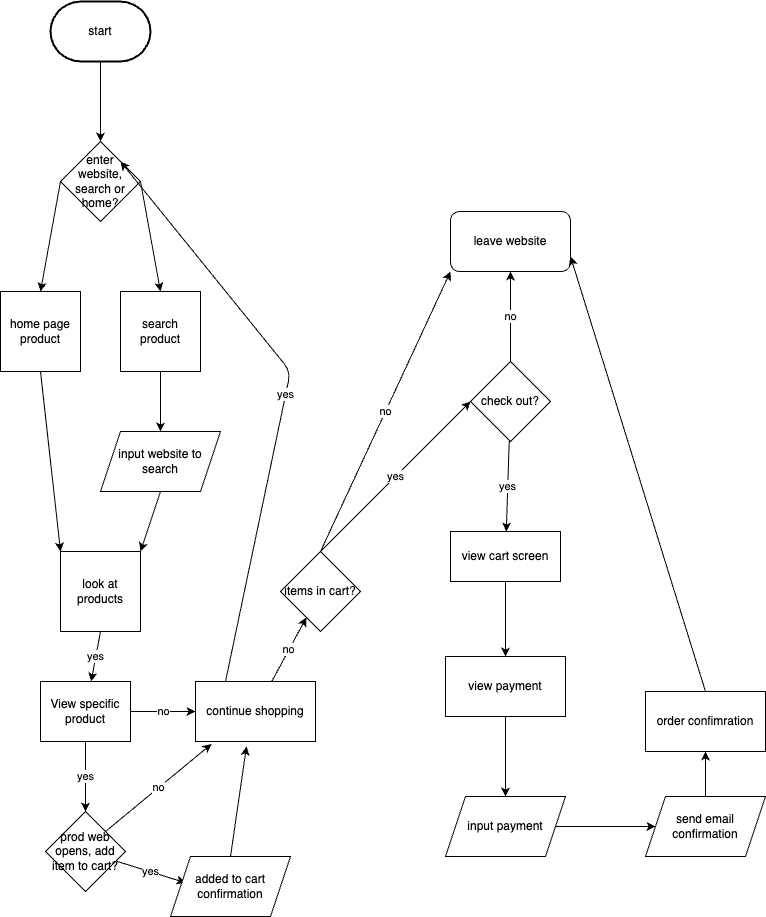

The diagram above was exported from draw.io. Its source (the exported page's mxGraphModel, read from the mxfile embedded in the PNG):
<mxGraphModel dx="766" dy="605" grid="1" gridSize="10" guides="1" tooltips="1" connect="1" arrows="1" fold="1" page="1" pageScale="1" pageWidth="850" pageHeight="1100" math="0" shadow="0">
  <root>
    <mxCell id="0" />
    <mxCell id="1" parent="0" />
    <mxCell id="3" style="edgeStyle=none;html=1;exitX=0.5;exitY=1;exitDx=0;exitDy=0;exitPerimeter=0;entryX=0.5;entryY=0;entryDx=0;entryDy=0;" edge="1" parent="1" source="2">
      <mxGeometry relative="1" as="geometry">
        <mxPoint x="110" y="170" as="targetPoint" />
      </mxGeometry>
    </mxCell>
    <mxCell id="2" value="start&lt;br&gt;" style="strokeWidth=2;html=1;shape=mxgraph.flowchart.terminator;whiteSpace=wrap;" vertex="1" parent="1">
      <mxGeometry x="60" y="30" width="100" height="60" as="geometry" />
    </mxCell>
    <mxCell id="11" style="edgeStyle=none;html=1;exitX=1;exitY=0.5;exitDx=0;exitDy=0;" edge="1" parent="1" source="16">
      <mxGeometry relative="1" as="geometry">
        <mxPoint x="170" y="320" as="targetPoint" />
        <mxPoint x="170" y="230" as="sourcePoint" />
      </mxGeometry>
    </mxCell>
    <mxCell id="12" style="edgeStyle=none;html=1;exitX=0;exitY=0.5;exitDx=0;exitDy=0;" edge="1" parent="1" source="16">
      <mxGeometry relative="1" as="geometry">
        <mxPoint x="50" y="320" as="targetPoint" />
        <mxPoint x="50" y="230" as="sourcePoint" />
      </mxGeometry>
    </mxCell>
    <mxCell id="15" style="edgeStyle=none;html=1;exitX=0.5;exitY=1;exitDx=0;exitDy=0;" edge="1" parent="1" source="13">
      <mxGeometry relative="1" as="geometry">
        <mxPoint x="170" y="460" as="targetPoint" />
      </mxGeometry>
    </mxCell>
    <mxCell id="13" value="search product" style="rounded=0;whiteSpace=wrap;html=1;" vertex="1" parent="1">
      <mxGeometry x="130" y="320" width="80" height="80" as="geometry" />
    </mxCell>
    <mxCell id="20" style="edgeStyle=none;html=1;exitX=0.5;exitY=1;exitDx=0;exitDy=0;entryX=0;entryY=0;entryDx=0;entryDy=0;" edge="1" parent="1" source="14" target="19">
      <mxGeometry relative="1" as="geometry" />
    </mxCell>
    <mxCell id="14" value="home page product" style="whiteSpace=wrap;html=1;aspect=fixed;" vertex="1" parent="1">
      <mxGeometry x="10" y="320" width="80" height="80" as="geometry" />
    </mxCell>
    <mxCell id="16" value="enter &lt;br&gt;website, search or home?" style="rhombus;whiteSpace=wrap;html=1;" vertex="1" parent="1">
      <mxGeometry x="70" y="170" width="80" height="80" as="geometry" />
    </mxCell>
    <mxCell id="21" style="edgeStyle=none;html=1;exitX=0.5;exitY=1;exitDx=0;exitDy=0;entryX=1;entryY=0;entryDx=0;entryDy=0;" edge="1" parent="1" source="18" target="19">
      <mxGeometry relative="1" as="geometry" />
    </mxCell>
    <mxCell id="18" value="input website to search" style="shape=parallelogram;perimeter=parallelogramPerimeter;whiteSpace=wrap;html=1;fixedSize=1;" vertex="1" parent="1">
      <mxGeometry x="110" y="460" width="120" height="60" as="geometry" />
    </mxCell>
    <mxCell id="22" value="yes&lt;br&gt;" style="edgeStyle=none;html=1;exitX=0.5;exitY=1;exitDx=0;exitDy=0;" edge="1" parent="1" source="19" target="23">
      <mxGeometry relative="1" as="geometry">
        <mxPoint x="110" y="740" as="targetPoint" />
      </mxGeometry>
    </mxCell>
    <mxCell id="19" value="look at products" style="whiteSpace=wrap;html=1;aspect=fixed;" vertex="1" parent="1">
      <mxGeometry x="70" y="580" width="80" height="80" as="geometry" />
    </mxCell>
    <mxCell id="47" value="no" style="edgeStyle=none;html=1;" edge="1" parent="1" source="23" target="46">
      <mxGeometry relative="1" as="geometry" />
    </mxCell>
    <mxCell id="54" value="yes" style="edgeStyle=none;html=1;" edge="1" parent="1" source="23" target="53">
      <mxGeometry relative="1" as="geometry" />
    </mxCell>
    <mxCell id="23" value="View specific product" style="rounded=0;whiteSpace=wrap;html=1;" vertex="1" parent="1">
      <mxGeometry x="50" y="710" width="90" height="60" as="geometry" />
    </mxCell>
    <mxCell id="29" value="yes" style="edgeStyle=none;html=1;" edge="1" parent="1" source="27" target="28">
      <mxGeometry relative="1" as="geometry" />
    </mxCell>
    <mxCell id="33" value="no&lt;br&gt;" style="edgeStyle=none;html=1;" edge="1" parent="1" source="27" target="32">
      <mxGeometry relative="1" as="geometry" />
    </mxCell>
    <mxCell id="27" value="check out?" style="rhombus;whiteSpace=wrap;html=1;" vertex="1" parent="1">
      <mxGeometry x="480" y="390" width="80" height="80" as="geometry" />
    </mxCell>
    <mxCell id="35" value="" style="edgeStyle=none;html=1;" edge="1" parent="1" source="28" target="34">
      <mxGeometry relative="1" as="geometry" />
    </mxCell>
    <mxCell id="28" value="view cart screen&lt;br&gt;" style="whiteSpace=wrap;html=1;" vertex="1" parent="1">
      <mxGeometry x="460" y="560" width="110" height="50" as="geometry" />
    </mxCell>
    <mxCell id="32" value="leave website" style="rounded=1;whiteSpace=wrap;html=1;" vertex="1" parent="1">
      <mxGeometry x="460" y="240" width="120" height="60" as="geometry" />
    </mxCell>
    <mxCell id="37" value="" style="edgeStyle=none;html=1;" edge="1" parent="1" source="34" target="36">
      <mxGeometry relative="1" as="geometry" />
    </mxCell>
    <mxCell id="34" value="view payment" style="whiteSpace=wrap;html=1;" vertex="1" parent="1">
      <mxGeometry x="455" y="685" width="120" height="60" as="geometry" />
    </mxCell>
    <mxCell id="43" value="" style="edgeStyle=none;html=1;" edge="1" parent="1" source="36" target="42">
      <mxGeometry relative="1" as="geometry" />
    </mxCell>
    <mxCell id="36" value="input payment" style="shape=parallelogram;perimeter=parallelogramPerimeter;whiteSpace=wrap;html=1;fixedSize=1;" vertex="1" parent="1">
      <mxGeometry x="455" y="825" width="120" height="60" as="geometry" />
    </mxCell>
    <mxCell id="41" value="" style="edgeStyle=none;html=1;" edge="1" parent="1" source="38">
      <mxGeometry relative="1" as="geometry">
        <mxPoint x="715" y="745" as="targetPoint" />
      </mxGeometry>
    </mxCell>
    <mxCell id="45" style="edgeStyle=none;html=1;exitX=0.5;exitY=0;exitDx=0;exitDy=0;entryX=1;entryY=0.75;entryDx=0;entryDy=0;" edge="1" parent="1" source="38" target="32">
      <mxGeometry relative="1" as="geometry" />
    </mxCell>
    <mxCell id="38" value="order confimration&lt;br&gt;" style="whiteSpace=wrap;html=1;" vertex="1" parent="1">
      <mxGeometry x="655" y="720" width="120" height="60" as="geometry" />
    </mxCell>
    <mxCell id="44" value="" style="edgeStyle=none;html=1;" edge="1" parent="1" source="42" target="38">
      <mxGeometry relative="1" as="geometry" />
    </mxCell>
    <mxCell id="42" value="send email confirmation" style="shape=parallelogram;perimeter=parallelogramPerimeter;whiteSpace=wrap;html=1;fixedSize=1;" vertex="1" parent="1">
      <mxGeometry x="655" y="825" width="120" height="60" as="geometry" />
    </mxCell>
    <mxCell id="51" value="no" style="edgeStyle=none;html=1;" edge="1" parent="1" source="46" target="50">
      <mxGeometry x="-0.0116" relative="1" as="geometry">
        <mxPoint as="offset" />
      </mxGeometry>
    </mxCell>
    <mxCell id="61" value="yes" style="edgeStyle=none;html=1;exitX=0.25;exitY=0;exitDx=0;exitDy=0;entryX=1;entryY=0;entryDx=0;entryDy=0;" edge="1" parent="1" source="46" target="16">
      <mxGeometry relative="1" as="geometry">
        <mxPoint x="265" y="280" as="targetPoint" />
        <Array as="points">
          <mxPoint x="300" y="400" />
        </Array>
      </mxGeometry>
    </mxCell>
    <mxCell id="46" value="continue shopping&lt;br&gt;" style="whiteSpace=wrap;html=1;rounded=0;" vertex="1" parent="1">
      <mxGeometry x="205" y="710" width="120" height="60" as="geometry" />
    </mxCell>
    <mxCell id="63" value="yes" style="edgeStyle=none;html=1;exitX=0.5;exitY=0;exitDx=0;exitDy=0;entryX=0;entryY=0.5;entryDx=0;entryDy=0;" edge="1" parent="1" source="50" target="27">
      <mxGeometry relative="1" as="geometry" />
    </mxCell>
    <mxCell id="64" value="no&lt;br&gt;" style="edgeStyle=none;html=1;exitX=0.5;exitY=0;exitDx=0;exitDy=0;entryX=0;entryY=1;entryDx=0;entryDy=0;" edge="1" parent="1" source="50" target="32">
      <mxGeometry relative="1" as="geometry" />
    </mxCell>
    <mxCell id="50" value="items in cart?" style="rhombus;whiteSpace=wrap;html=1;rounded=0;" vertex="1" parent="1">
      <mxGeometry x="290" y="580" width="80" height="80" as="geometry" />
    </mxCell>
    <mxCell id="56" value="yes" style="edgeStyle=none;html=1;" edge="1" parent="1" source="53">
      <mxGeometry relative="1" as="geometry">
        <mxPoint x="195" y="911.25" as="targetPoint" />
      </mxGeometry>
    </mxCell>
    <mxCell id="59" value="no&lt;br&gt;" style="edgeStyle=none;html=1;exitX=1;exitY=0;exitDx=0;exitDy=0;entryX=0.133;entryY=1.042;entryDx=0;entryDy=0;entryPerimeter=0;" edge="1" parent="1" source="53" target="46">
      <mxGeometry relative="1" as="geometry" />
    </mxCell>
    <mxCell id="53" value="prod web opens, add item to cart?" style="rhombus;whiteSpace=wrap;html=1;rounded=0;" vertex="1" parent="1">
      <mxGeometry x="55" y="840" width="80" height="80" as="geometry" />
    </mxCell>
    <mxCell id="60" style="edgeStyle=none;html=1;exitX=0.5;exitY=0;exitDx=0;exitDy=0;entryX=0.425;entryY=1.083;entryDx=0;entryDy=0;entryPerimeter=0;" edge="1" parent="1" source="57" target="46">
      <mxGeometry relative="1" as="geometry" />
    </mxCell>
    <mxCell id="57" value="added to cart confirmation" style="shape=parallelogram;perimeter=parallelogramPerimeter;whiteSpace=wrap;html=1;fixedSize=1;" vertex="1" parent="1">
      <mxGeometry x="180" y="885" width="120" height="60" as="geometry" />
    </mxCell>
  </root>
</mxGraphModel>